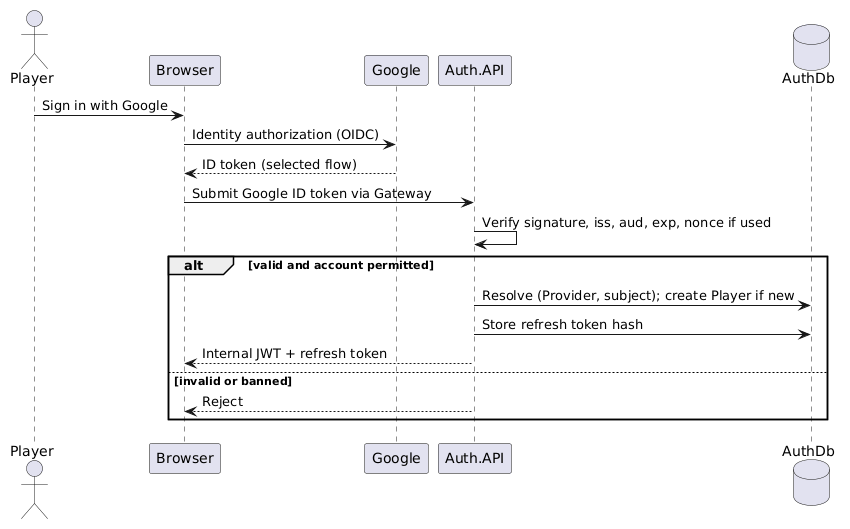

The diagram above was rendered by PlantUML. Its source (embedded in the PNG):
@startuml
skinparam shadowing false
skinparam defaultFontName SansSerif
actor Player
participant Browser
participant Google
participant "Auth.API" as A
database AuthDb as DB
Player -> Browser : Sign in with Google
Browser -> Google : Identity authorization (OIDC)
Google --> Browser : ID token (selected flow)
Browser -> A : Submit Google ID token via Gateway
A -> A : Verify signature, iss, aud, exp, nonce if used
alt valid and account permitted
 A -> DB : Resolve (Provider, subject); create Player if new
 A -> DB : Store refresh token hash
 A --> Browser : Internal JWT + refresh token
else invalid or banned
 A --> Browser : Reject
end
@enduml